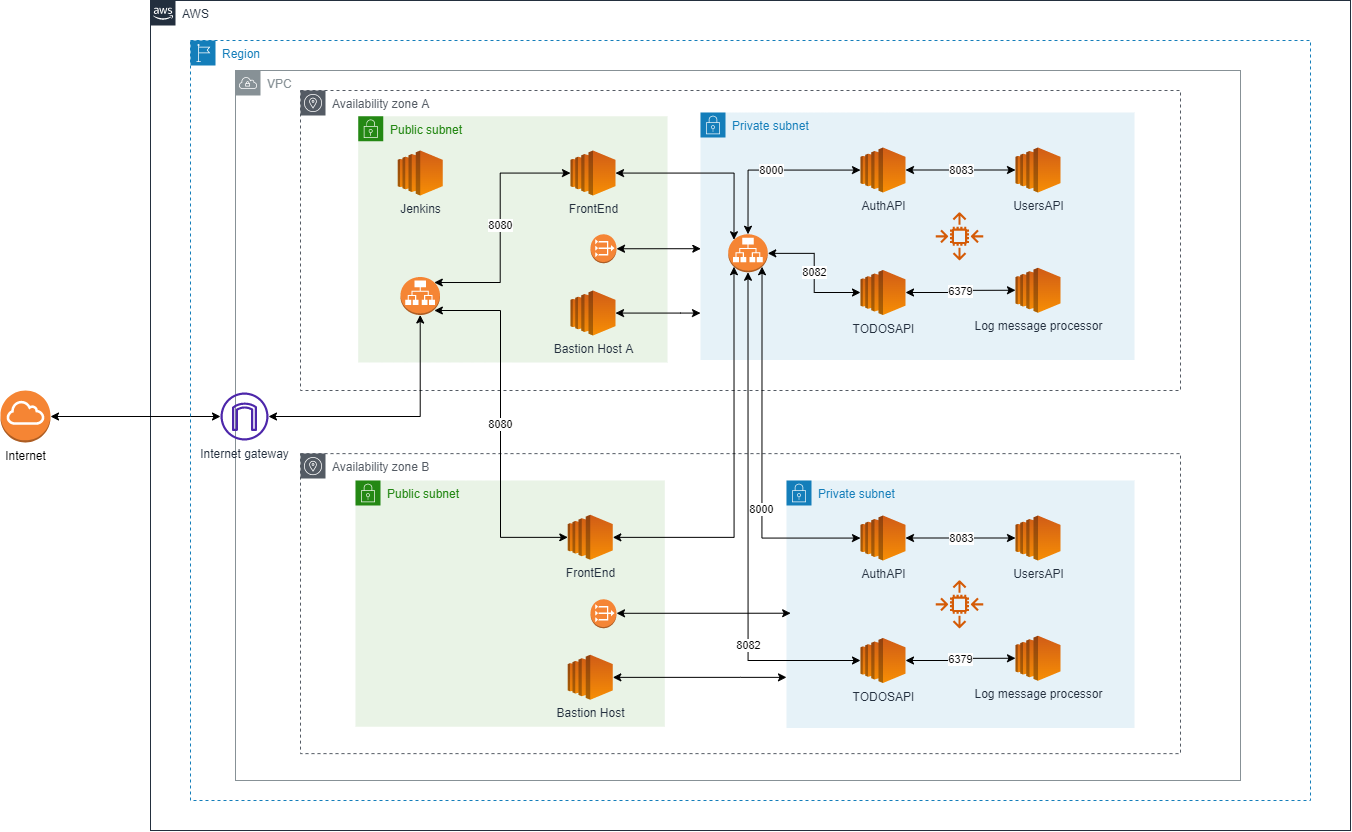

The diagram above was exported from draw.io. Its source (the exported page's mxGraphModel, read from the mxfile embedded in the PNG):
<mxGraphModel dx="3200" dy="2788" grid="1" gridSize="10" guides="1" tooltips="1" connect="1" arrows="1" fold="1" page="1" pageScale="1" pageWidth="1169" pageHeight="827" math="0" shadow="0">
  <root>
    <mxCell id="0" />
    <mxCell id="1" parent="0" />
    <mxCell id="JDif8qWPYm-afP-SfiAI-1" value="VPC" style="sketch=0;outlineConnect=0;gradientColor=none;html=1;whiteSpace=wrap;fontSize=12;fontStyle=0;shape=mxgraph.aws4.group;grIcon=mxgraph.aws4.group_vpc;strokeColor=#879196;fillColor=none;verticalAlign=top;align=left;spacingLeft=30;fontColor=#879196;dashed=0;" parent="1" vertex="1">
      <mxGeometry x="155" y="-770" width="1005" height="710" as="geometry" />
    </mxCell>
    <mxCell id="v8I0kVSpP25cRvUy2kDn-56" value="Availability zone B" style="sketch=0;outlineConnect=0;gradientColor=none;html=1;whiteSpace=wrap;fontSize=12;fontStyle=0;shape=mxgraph.aws4.group;grIcon=mxgraph.aws4.group_availability_zone;strokeColor=#545B64;fillColor=none;verticalAlign=top;align=left;spacingLeft=30;fontColor=#545B64;dashed=1;" parent="1" vertex="1">
      <mxGeometry x="220" y="-386.88" width="880" height="300" as="geometry" />
    </mxCell>
    <mxCell id="VPRPcvlLD37gXvE1dT1G-56" value="Availability zone A" style="sketch=0;outlineConnect=0;gradientColor=none;html=1;whiteSpace=wrap;fontSize=12;fontStyle=0;shape=mxgraph.aws4.group;grIcon=mxgraph.aws4.group_availability_zone;strokeColor=#545B64;fillColor=none;verticalAlign=top;align=left;spacingLeft=30;fontColor=#545B64;dashed=1;" parent="1" vertex="1">
      <mxGeometry x="220" y="-750" width="880" height="300" as="geometry" />
    </mxCell>
    <mxCell id="v8I0kVSpP25cRvUy2kDn-12" value="Public subnet" style="points=[[0,0],[0.25,0],[0.5,0],[0.75,0],[1,0],[1,0.25],[1,0.5],[1,0.75],[1,1],[0.75,1],[0.5,1],[0.25,1],[0,1],[0,0.75],[0,0.5],[0,0.25]];outlineConnect=0;gradientColor=none;html=1;whiteSpace=wrap;fontSize=12;fontStyle=0;container=1;pointerEvents=0;collapsible=0;recursiveResize=0;shape=mxgraph.aws4.group;grIcon=mxgraph.aws4.group_security_group;grStroke=0;strokeColor=#248814;fillColor=#E9F3E6;verticalAlign=top;align=left;spacingLeft=30;fontColor=#248814;dashed=0;" parent="1" vertex="1">
      <mxGeometry x="277.69" y="-724.25" width="309.31" height="246.25" as="geometry" />
    </mxCell>
    <mxCell id="v8I0kVSpP25cRvUy2kDn-25" value="" style="outlineConnect=0;dashed=0;verticalLabelPosition=bottom;verticalAlign=top;align=center;html=1;shape=mxgraph.aws3.application_load_balancer;fillColor=#F58534;gradientColor=none;fontFamily=Helvetica;fontSize=12;fontColor=default;strokeColor=default;" parent="v8I0kVSpP25cRvUy2kDn-12" vertex="1">
      <mxGeometry x="42.31" y="160.75" width="39.5" height="38" as="geometry" />
    </mxCell>
    <mxCell id="v8I0kVSpP25cRvUy2kDn-40" value="Jenkins" style="outlineConnect=0;dashed=0;verticalLabelPosition=bottom;verticalAlign=top;align=center;html=1;shape=mxgraph.aws3.ec2;fillColor=#D05C17;gradientColor=#F78E04;fontFamily=Helvetica;fontSize=12;fontColor=#232F3E;strokeColor=#ffffff;sketch=0;" parent="v8I0kVSpP25cRvUy2kDn-12" vertex="1">
      <mxGeometry x="39.56" y="34.25" width="45" height="45" as="geometry" />
    </mxCell>
    <mxCell id="v8I0kVSpP25cRvUy2kDn-45" value="8080" style="edgeStyle=orthogonalEdgeStyle;rounded=0;orthogonalLoop=1;jettySize=auto;html=1;entryX=0.855;entryY=0.145;entryDx=0;entryDy=0;entryPerimeter=0;startArrow=classic;startFill=1;" parent="v8I0kVSpP25cRvUy2kDn-12" source="v8I0kVSpP25cRvUy2kDn-14" target="v8I0kVSpP25cRvUy2kDn-25" edge="1">
      <mxGeometry relative="1" as="geometry">
        <Array as="points">
          <mxPoint x="142" y="57" />
          <mxPoint x="142" y="166" />
        </Array>
      </mxGeometry>
    </mxCell>
    <mxCell id="v8I0kVSpP25cRvUy2kDn-14" value="FrontEnd" style="outlineConnect=0;dashed=0;verticalLabelPosition=bottom;verticalAlign=top;align=center;html=1;shape=mxgraph.aws3.ec2;fillColor=#D05C17;gradientColor=#F78E04;fontFamily=Helvetica;fontSize=12;fontColor=#232F3E;strokeColor=#ffffff;sketch=0;" parent="v8I0kVSpP25cRvUy2kDn-12" vertex="1">
      <mxGeometry x="212.31" y="34.25" width="45" height="45" as="geometry" />
    </mxCell>
    <mxCell id="v8I0kVSpP25cRvUy2kDn-42" value="Bastion Host A" style="outlineConnect=0;dashed=0;verticalLabelPosition=bottom;verticalAlign=top;align=center;html=1;shape=mxgraph.aws3.ec2;fillColor=#D05C17;gradientColor=#F78E04;fontFamily=Helvetica;fontSize=12;fontColor=#232F3E;strokeColor=#ffffff;sketch=0;" parent="v8I0kVSpP25cRvUy2kDn-12" vertex="1">
      <mxGeometry x="212.31" y="174.25" width="45" height="45" as="geometry" />
    </mxCell>
    <mxCell id="VPRPcvlLD37gXvE1dT1G-41" value="Private subnet" style="points=[[0,0],[0.25,0],[0.5,0],[0.75,0],[1,0],[1,0.25],[1,0.5],[1,0.75],[1,1],[0.75,1],[0.5,1],[0.25,1],[0,1],[0,0.75],[0,0.5],[0,0.25]];outlineConnect=0;gradientColor=none;html=1;whiteSpace=wrap;fontSize=12;fontStyle=0;container=0;pointerEvents=0;collapsible=0;recursiveResize=0;shape=mxgraph.aws4.group;grIcon=mxgraph.aws4.group_security_group;grStroke=0;strokeColor=#147EBA;fillColor=#E6F2F8;verticalAlign=top;align=left;spacingLeft=30;fontColor=#147EBA;dashed=0;" parent="1" vertex="1">
      <mxGeometry x="706" y="-360" width="348" height="247.5" as="geometry" />
    </mxCell>
    <mxCell id="v8I0kVSpP25cRvUy2kDn-10" value="Private subnet" style="points=[[0,0],[0.25,0],[0.5,0],[0.75,0],[1,0],[1,0.25],[1,0.5],[1,0.75],[1,1],[0.75,1],[0.5,1],[0.25,1],[0,1],[0,0.75],[0,0.5],[0,0.25]];outlineConnect=0;gradientColor=none;html=1;whiteSpace=wrap;fontSize=12;fontStyle=0;container=0;pointerEvents=0;collapsible=0;recursiveResize=0;shape=mxgraph.aws4.group;grIcon=mxgraph.aws4.group_security_group;grStroke=0;strokeColor=#147EBA;fillColor=#E6F2F8;verticalAlign=top;align=left;spacingLeft=30;fontColor=#147EBA;dashed=0;" parent="1" vertex="1">
      <mxGeometry x="620" y="-728" width="434" height="247.5" as="geometry" />
    </mxCell>
    <mxCell id="UEzPUAAOIrF-is8g5C7q-175" value="AWS" style="points=[[0,0],[0.25,0],[0.5,0],[0.75,0],[1,0],[1,0.25],[1,0.5],[1,0.75],[1,1],[0.75,1],[0.5,1],[0.25,1],[0,1],[0,0.75],[0,0.5],[0,0.25]];outlineConnect=0;gradientColor=none;html=1;whiteSpace=wrap;fontSize=12;fontStyle=0;shape=mxgraph.aws4.group;grIcon=mxgraph.aws4.group_aws_cloud_alt;strokeColor=#232F3E;fillColor=none;verticalAlign=top;align=left;spacingLeft=30;fontColor=#232F3E;dashed=0;labelBackgroundColor=#ffffff;container=0;pointerEvents=0;collapsible=0;recursiveResize=0;" parent="1" vertex="1">
      <mxGeometry x="70" y="-840" width="1200" height="830" as="geometry" />
    </mxCell>
    <mxCell id="VPRPcvlLD37gXvE1dT1G-3" style="edgeStyle=orthogonalEdgeStyle;rounded=0;orthogonalLoop=1;jettySize=auto;html=1;startArrow=classic;startFill=1;" parent="1" source="VPRPcvlLD37gXvE1dT1G-1" target="VPRPcvlLD37gXvE1dT1G-2" edge="1">
      <mxGeometry relative="1" as="geometry" />
    </mxCell>
    <mxCell id="VPRPcvlLD37gXvE1dT1G-1" value="Internet" style="outlineConnect=0;dashed=0;verticalLabelPosition=bottom;verticalAlign=top;align=center;html=1;shape=mxgraph.aws3.internet_gateway;fillColor=#F58534;gradientColor=none;" parent="1" vertex="1">
      <mxGeometry x="-80" y="-450" width="50" height="52" as="geometry" />
    </mxCell>
    <mxCell id="VPRPcvlLD37gXvE1dT1G-44" value="8000" style="edgeStyle=orthogonalEdgeStyle;rounded=0;orthogonalLoop=1;jettySize=auto;html=1;entryX=0.855;entryY=0.855;entryDx=0;entryDy=0;entryPerimeter=0;startArrow=classic;startFill=1;" parent="1" source="VPRPcvlLD37gXvE1dT1G-46" target="v8I0kVSpP25cRvUy2kDn-1" edge="1">
      <mxGeometry x="-0.3095" relative="1" as="geometry">
        <mxPoint as="offset" />
      </mxGeometry>
    </mxCell>
    <mxCell id="VPRPcvlLD37gXvE1dT1G-46" value="AuthAPI" style="outlineConnect=0;dashed=0;verticalLabelPosition=bottom;verticalAlign=top;align=center;html=1;shape=mxgraph.aws3.ec2;fillColor=#D05C17;gradientColor=#F78E04;fontFamily=Helvetica;fontSize=12;fontColor=#232F3E;strokeColor=#ffffff;sketch=0;" parent="1" vertex="1">
      <mxGeometry x="780" y="-325" width="45" height="45" as="geometry" />
    </mxCell>
    <mxCell id="VPRPcvlLD37gXvE1dT1G-47" value="UsersAPI" style="outlineConnect=0;dashed=0;verticalLabelPosition=bottom;verticalAlign=top;align=center;html=1;shape=mxgraph.aws3.ec2;fillColor=#D05C17;gradientColor=#F78E04;fontFamily=Helvetica;fontSize=12;fontColor=#232F3E;strokeColor=#ffffff;sketch=0;" parent="1" vertex="1">
      <mxGeometry x="935" y="-325" width="45" height="45" as="geometry" />
    </mxCell>
    <mxCell id="VPRPcvlLD37gXvE1dT1G-45" value="8083" style="edgeStyle=orthogonalEdgeStyle;rounded=0;orthogonalLoop=1;jettySize=auto;html=1;startArrow=classic;startFill=1;" parent="1" source="VPRPcvlLD37gXvE1dT1G-46" target="VPRPcvlLD37gXvE1dT1G-47" edge="1">
      <mxGeometry relative="1" as="geometry" />
    </mxCell>
    <mxCell id="VPRPcvlLD37gXvE1dT1G-48" value="Log message processor&lt;br&gt;" style="outlineConnect=0;dashed=0;verticalLabelPosition=bottom;verticalAlign=top;align=center;html=1;shape=mxgraph.aws3.ec2;fillColor=#D05C17;gradientColor=#F78E04;fontFamily=Helvetica;fontSize=12;fontColor=#232F3E;strokeColor=#ffffff;sketch=0;" parent="1" vertex="1">
      <mxGeometry x="935" y="-204.75" width="45" height="45" as="geometry" />
    </mxCell>
    <mxCell id="VPRPcvlLD37gXvE1dT1G-49" value="6379" style="edgeStyle=orthogonalEdgeStyle;rounded=0;orthogonalLoop=1;jettySize=auto;html=1;entryX=0;entryY=0.5;entryDx=0;entryDy=0;entryPerimeter=0;startArrow=classic;startFill=1;" parent="1" source="VPRPcvlLD37gXvE1dT1G-51" target="VPRPcvlLD37gXvE1dT1G-48" edge="1">
      <mxGeometry relative="1" as="geometry" />
    </mxCell>
    <mxCell id="VPRPcvlLD37gXvE1dT1G-50" value="8082" style="edgeStyle=orthogonalEdgeStyle;rounded=0;orthogonalLoop=1;jettySize=auto;html=1;entryX=0.5;entryY=1;entryDx=0;entryDy=0;entryPerimeter=0;startArrow=classic;startFill=1;" parent="1" source="VPRPcvlLD37gXvE1dT1G-51" target="v8I0kVSpP25cRvUy2kDn-1" edge="1">
      <mxGeometry x="-0.4918" relative="1" as="geometry">
        <mxPoint as="offset" />
      </mxGeometry>
    </mxCell>
    <mxCell id="VPRPcvlLD37gXvE1dT1G-51" value="TODOSAPI" style="outlineConnect=0;dashed=0;verticalLabelPosition=bottom;verticalAlign=top;align=center;html=1;shape=mxgraph.aws3.ec2;fillColor=#D05C17;gradientColor=#F78E04;fontFamily=Helvetica;fontSize=12;fontColor=#232F3E;strokeColor=#ffffff;sketch=0;" parent="1" vertex="1">
      <mxGeometry x="780" y="-202.5" width="45" height="45" as="geometry" />
    </mxCell>
    <mxCell id="VPRPcvlLD37gXvE1dT1G-2" value="Internet gateway" style="sketch=0;outlineConnect=0;fontColor=#232F3E;gradientColor=none;fillColor=#4D27AA;strokeColor=none;dashed=0;verticalLabelPosition=bottom;verticalAlign=top;align=center;html=1;fontSize=12;fontStyle=0;aspect=fixed;pointerEvents=1;shape=mxgraph.aws4.internet_gateway;" parent="1" vertex="1">
      <mxGeometry x="140" y="-448" width="48" height="48" as="geometry" />
    </mxCell>
    <mxCell id="v8I0kVSpP25cRvUy2kDn-38" value="8082" style="edgeStyle=orthogonalEdgeStyle;rounded=0;orthogonalLoop=1;jettySize=auto;html=1;entryX=0;entryY=0.5;entryDx=0;entryDy=0;entryPerimeter=0;startArrow=classic;startFill=1;" parent="1" source="v8I0kVSpP25cRvUy2kDn-1" target="v8I0kVSpP25cRvUy2kDn-22" edge="1">
      <mxGeometry relative="1" as="geometry" />
    </mxCell>
    <mxCell id="v8I0kVSpP25cRvUy2kDn-1" value="" style="outlineConnect=0;dashed=0;verticalLabelPosition=bottom;verticalAlign=top;align=center;html=1;shape=mxgraph.aws3.application_load_balancer;fillColor=#F58534;gradientColor=none;fontFamily=Helvetica;fontSize=12;fontColor=default;strokeColor=default;" parent="1" vertex="1">
      <mxGeometry x="647.75" y="-606.25" width="39.5" height="38" as="geometry" />
    </mxCell>
    <mxCell id="v8I0kVSpP25cRvUy2kDn-3" value="" style="sketch=0;outlineConnect=0;fontColor=#232F3E;gradientColor=none;fillColor=#D45B07;strokeColor=none;dashed=0;verticalLabelPosition=bottom;verticalAlign=top;align=center;html=1;fontSize=12;fontStyle=0;aspect=fixed;pointerEvents=1;shape=mxgraph.aws4.auto_scaling2;" parent="1" vertex="1">
      <mxGeometry x="855" y="-260.25" width="48" height="48" as="geometry" />
    </mxCell>
    <mxCell id="v8I0kVSpP25cRvUy2kDn-39" value="8000" style="edgeStyle=orthogonalEdgeStyle;rounded=0;orthogonalLoop=1;jettySize=auto;html=1;entryX=0.5;entryY=0;entryDx=0;entryDy=0;entryPerimeter=0;startArrow=classic;startFill=1;" parent="1" source="v8I0kVSpP25cRvUy2kDn-16" target="v8I0kVSpP25cRvUy2kDn-1" edge="1">
      <mxGeometry relative="1" as="geometry" />
    </mxCell>
    <mxCell id="v8I0kVSpP25cRvUy2kDn-16" value="AuthAPI" style="outlineConnect=0;dashed=0;verticalLabelPosition=bottom;verticalAlign=top;align=center;html=1;shape=mxgraph.aws3.ec2;fillColor=#D05C17;gradientColor=#F78E04;fontFamily=Helvetica;fontSize=12;fontColor=#232F3E;strokeColor=#ffffff;sketch=0;" parent="1" vertex="1">
      <mxGeometry x="780" y="-693" width="45" height="45" as="geometry" />
    </mxCell>
    <mxCell id="v8I0kVSpP25cRvUy2kDn-17" value="UsersAPI" style="outlineConnect=0;dashed=0;verticalLabelPosition=bottom;verticalAlign=top;align=center;html=1;shape=mxgraph.aws3.ec2;fillColor=#D05C17;gradientColor=#F78E04;fontFamily=Helvetica;fontSize=12;fontColor=#232F3E;strokeColor=#ffffff;sketch=0;" parent="1" vertex="1">
      <mxGeometry x="935" y="-693" width="45" height="45" as="geometry" />
    </mxCell>
    <mxCell id="v8I0kVSpP25cRvUy2kDn-18" value="8083" style="edgeStyle=orthogonalEdgeStyle;rounded=0;orthogonalLoop=1;jettySize=auto;html=1;startArrow=classic;startFill=1;" parent="1" source="v8I0kVSpP25cRvUy2kDn-16" target="v8I0kVSpP25cRvUy2kDn-17" edge="1">
      <mxGeometry relative="1" as="geometry" />
    </mxCell>
    <mxCell id="v8I0kVSpP25cRvUy2kDn-19" value="Log message processor" style="outlineConnect=0;dashed=0;verticalLabelPosition=bottom;verticalAlign=top;align=center;html=1;shape=mxgraph.aws3.ec2;fillColor=#D05C17;gradientColor=#F78E04;fontFamily=Helvetica;fontSize=12;fontColor=#232F3E;strokeColor=#ffffff;sketch=0;" parent="1" vertex="1">
      <mxGeometry x="935" y="-572.75" width="45" height="45" as="geometry" />
    </mxCell>
    <mxCell id="v8I0kVSpP25cRvUy2kDn-20" value="6379" style="edgeStyle=orthogonalEdgeStyle;rounded=0;orthogonalLoop=1;jettySize=auto;html=1;entryX=0;entryY=0.5;entryDx=0;entryDy=0;entryPerimeter=0;startArrow=classic;startFill=1;" parent="1" source="v8I0kVSpP25cRvUy2kDn-22" target="v8I0kVSpP25cRvUy2kDn-19" edge="1">
      <mxGeometry relative="1" as="geometry" />
    </mxCell>
    <mxCell id="v8I0kVSpP25cRvUy2kDn-22" value="TODOSAPI" style="outlineConnect=0;dashed=0;verticalLabelPosition=bottom;verticalAlign=top;align=center;html=1;shape=mxgraph.aws3.ec2;fillColor=#D05C17;gradientColor=#F78E04;fontFamily=Helvetica;fontSize=12;fontColor=#232F3E;strokeColor=#ffffff;sketch=0;" parent="1" vertex="1">
      <mxGeometry x="780" y="-570.5" width="45" height="45" as="geometry" />
    </mxCell>
    <mxCell id="v8I0kVSpP25cRvUy2kDn-26" value="" style="sketch=0;outlineConnect=0;fontColor=#232F3E;gradientColor=none;fillColor=#D45B07;strokeColor=none;dashed=0;verticalLabelPosition=bottom;verticalAlign=top;align=center;html=1;fontSize=12;fontStyle=0;aspect=fixed;pointerEvents=1;shape=mxgraph.aws4.auto_scaling2;" parent="1" vertex="1">
      <mxGeometry x="855" y="-628.25" width="48" height="48" as="geometry" />
    </mxCell>
    <mxCell id="v8I0kVSpP25cRvUy2kDn-43" style="edgeStyle=orthogonalEdgeStyle;rounded=0;orthogonalLoop=1;jettySize=auto;html=1;startArrow=classic;startFill=1;" parent="1" source="v8I0kVSpP25cRvUy2kDn-42" target="v8I0kVSpP25cRvUy2kDn-10" edge="1">
      <mxGeometry relative="1" as="geometry">
        <Array as="points">
          <mxPoint x="600" y="-527" />
          <mxPoint x="600" y="-527" />
        </Array>
      </mxGeometry>
    </mxCell>
    <mxCell id="v8I0kVSpP25cRvUy2kDn-44" style="edgeStyle=orthogonalEdgeStyle;rounded=0;orthogonalLoop=1;jettySize=auto;html=1;entryX=0.145;entryY=0.145;entryDx=0;entryDy=0;entryPerimeter=0;startArrow=classic;startFill=1;" parent="1" source="v8I0kVSpP25cRvUy2kDn-14" target="v8I0kVSpP25cRvUy2kDn-1" edge="1">
      <mxGeometry relative="1" as="geometry" />
    </mxCell>
    <mxCell id="v8I0kVSpP25cRvUy2kDn-46" value="Public subnet" style="points=[[0,0],[0.25,0],[0.5,0],[0.75,0],[1,0],[1,0.25],[1,0.5],[1,0.75],[1,1],[0.75,1],[0.5,1],[0.25,1],[0,1],[0,0.75],[0,0.5],[0,0.25]];outlineConnect=0;gradientColor=none;html=1;whiteSpace=wrap;fontSize=12;fontStyle=0;container=1;pointerEvents=0;collapsible=0;recursiveResize=0;shape=mxgraph.aws4.group;grIcon=mxgraph.aws4.group_security_group;grStroke=0;strokeColor=#248814;fillColor=#E9F3E6;verticalAlign=top;align=left;spacingLeft=30;fontColor=#248814;dashed=0;" parent="1" vertex="1">
      <mxGeometry x="275" y="-360" width="309.31" height="246.25" as="geometry" />
    </mxCell>
    <mxCell id="v8I0kVSpP25cRvUy2kDn-50" value="FrontEnd" style="outlineConnect=0;dashed=0;verticalLabelPosition=bottom;verticalAlign=top;align=center;html=1;shape=mxgraph.aws3.ec2;fillColor=#D05C17;gradientColor=#F78E04;fontFamily=Helvetica;fontSize=12;fontColor=#232F3E;strokeColor=#ffffff;sketch=0;" parent="v8I0kVSpP25cRvUy2kDn-46" vertex="1">
      <mxGeometry x="212.31" y="34.25" width="45" height="45" as="geometry" />
    </mxCell>
    <mxCell id="v8I0kVSpP25cRvUy2kDn-51" value="Bastion Host" style="outlineConnect=0;dashed=0;verticalLabelPosition=bottom;verticalAlign=top;align=center;html=1;shape=mxgraph.aws3.ec2;fillColor=#D05C17;gradientColor=#F78E04;fontFamily=Helvetica;fontSize=12;fontColor=#232F3E;strokeColor=#ffffff;sketch=0;" parent="v8I0kVSpP25cRvUy2kDn-46" vertex="1">
      <mxGeometry x="212.31" y="174.25" width="45" height="45" as="geometry" />
    </mxCell>
    <mxCell id="v8I0kVSpP25cRvUy2kDn-52" style="edgeStyle=orthogonalEdgeStyle;rounded=0;orthogonalLoop=1;jettySize=auto;html=1;startArrow=classic;startFill=1;" parent="1" source="v8I0kVSpP25cRvUy2kDn-51" target="VPRPcvlLD37gXvE1dT1G-41" edge="1">
      <mxGeometry relative="1" as="geometry">
        <Array as="points">
          <mxPoint x="660" y="-163" />
          <mxPoint x="660" y="-163" />
        </Array>
      </mxGeometry>
    </mxCell>
    <mxCell id="v8I0kVSpP25cRvUy2kDn-53" style="edgeStyle=orthogonalEdgeStyle;rounded=0;orthogonalLoop=1;jettySize=auto;html=1;entryX=0.145;entryY=0.855;entryDx=0;entryDy=0;entryPerimeter=0;startArrow=classic;startFill=1;" parent="1" source="v8I0kVSpP25cRvUy2kDn-50" target="v8I0kVSpP25cRvUy2kDn-1" edge="1">
      <mxGeometry relative="1" as="geometry" />
    </mxCell>
    <mxCell id="v8I0kVSpP25cRvUy2kDn-54" value="8080" style="edgeStyle=orthogonalEdgeStyle;rounded=0;orthogonalLoop=1;jettySize=auto;html=1;startArrow=classic;startFill=1;entryX=0.855;entryY=0.855;entryDx=0;entryDy=0;entryPerimeter=0;" parent="1" source="v8I0kVSpP25cRvUy2kDn-50" target="v8I0kVSpP25cRvUy2kDn-25" edge="1">
      <mxGeometry relative="1" as="geometry">
        <Array as="points">
          <mxPoint x="420" y="-303" />
          <mxPoint x="420" y="-530" />
        </Array>
      </mxGeometry>
    </mxCell>
    <mxCell id="v8I0kVSpP25cRvUy2kDn-55" style="edgeStyle=orthogonalEdgeStyle;rounded=0;orthogonalLoop=1;jettySize=auto;html=1;startArrow=classic;startFill=1;" parent="1" source="v8I0kVSpP25cRvUy2kDn-25" target="VPRPcvlLD37gXvE1dT1G-2" edge="1">
      <mxGeometry relative="1" as="geometry">
        <Array as="points">
          <mxPoint x="340" y="-424" />
        </Array>
      </mxGeometry>
    </mxCell>
    <mxCell id="v8I0kVSpP25cRvUy2kDn-58" value="Region" style="points=[[0,0],[0.25,0],[0.5,0],[0.75,0],[1,0],[1,0.25],[1,0.5],[1,0.75],[1,1],[0.75,1],[0.5,1],[0.25,1],[0,1],[0,0.75],[0,0.5],[0,0.25]];outlineConnect=0;gradientColor=none;html=1;whiteSpace=wrap;fontSize=12;fontStyle=0;container=0;pointerEvents=0;collapsible=0;recursiveResize=0;shape=mxgraph.aws4.group;grIcon=mxgraph.aws4.group_region;strokeColor=#147EBA;fillColor=none;verticalAlign=top;align=left;spacingLeft=30;fontColor=#147EBA;dashed=1;" parent="1" vertex="1">
      <mxGeometry x="110" y="-800" width="1120" height="760" as="geometry" />
    </mxCell>
    <mxCell id="v8I0kVSpP25cRvUy2kDn-59" value="" style="outlineConnect=0;dashed=0;verticalLabelPosition=bottom;verticalAlign=top;align=center;html=1;shape=mxgraph.aws3.vpc_nat_gateway;fillColor=#F58536;gradientColor=none;" parent="1" vertex="1">
      <mxGeometry x="510" y="-606.25" width="26" height="29" as="geometry" />
    </mxCell>
    <mxCell id="v8I0kVSpP25cRvUy2kDn-62" value="" style="endArrow=classic;startArrow=classic;html=1;rounded=0;exitX=1;exitY=0.5;exitDx=0;exitDy=0;exitPerimeter=0;entryX=0.463;entryY=0.251;entryDx=0;entryDy=0;entryPerimeter=0;" parent="1" source="v8I0kVSpP25cRvUy2kDn-59" target="JDif8qWPYm-afP-SfiAI-1" edge="1">
      <mxGeometry width="50" height="50" relative="1" as="geometry">
        <mxPoint x="560" y="-420" as="sourcePoint" />
        <mxPoint x="610" y="-470" as="targetPoint" />
      </mxGeometry>
    </mxCell>
    <mxCell id="v8I0kVSpP25cRvUy2kDn-63" value="" style="outlineConnect=0;dashed=0;verticalLabelPosition=bottom;verticalAlign=top;align=center;html=1;shape=mxgraph.aws3.vpc_nat_gateway;fillColor=#F58536;gradientColor=none;" parent="1" vertex="1">
      <mxGeometry x="510" y="-241.25" width="26" height="29" as="geometry" />
    </mxCell>
    <mxCell id="v8I0kVSpP25cRvUy2kDn-64" value="" style="endArrow=classic;startArrow=classic;html=1;rounded=0;exitX=1;exitY=0.5;exitDx=0;exitDy=0;exitPerimeter=0;entryX=0.557;entryY=0.532;entryDx=0;entryDy=0;entryPerimeter=0;" parent="1" target="v8I0kVSpP25cRvUy2kDn-56" edge="1">
      <mxGeometry width="50" height="50" relative="1" as="geometry">
        <mxPoint x="536" y="-227.20999999999998" as="sourcePoint" />
        <mxPoint x="620.315" y="-227.24999999999994" as="targetPoint" />
      </mxGeometry>
    </mxCell>
  </root>
</mxGraphModel>